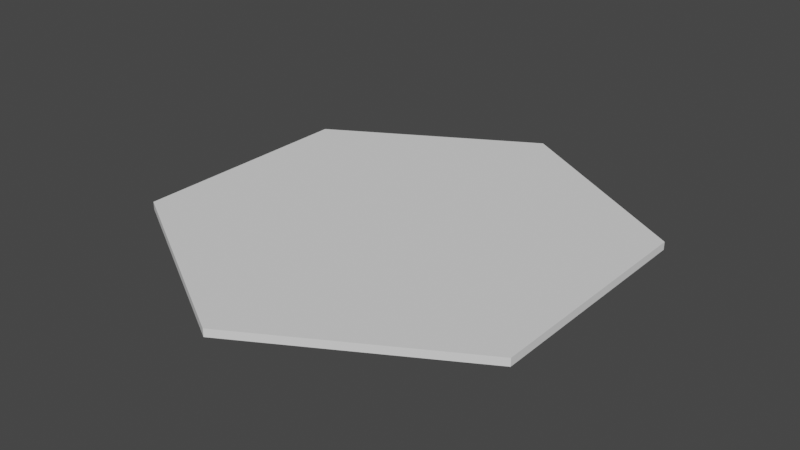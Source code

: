 # Source: hexagon2.blend  (saved by Blender 2.91.10; exported with 4.5.12 LTS)
import bpy
from mathutils import Matrix  # noqa: F401  (used for matrix-valued properties, if any)

bpy.ops.wm.read_factory_settings(use_empty=True)
scene = bpy.context.scene
scene.name = 'Scene'

# ---- collections
col_collection = bpy.data.collections.new('Collection'); scene.collection.children.link(col_collection)

# ---- world
world_world = bpy.data.worlds.new('World'); scene.world = world_world
world_world.use_nodes = True; world_world.node_tree.nodes.clear()
_N = world_world.node_tree.nodes; _L = world_world.node_tree.links
n0 = _N.new('ShaderNodeOutputWorld'); n0.name = 'World Output'; n0.location = (300, 300)
n1 = _N.new('ShaderNodeBackground'); n1.name = 'Background'; n1.location = (10, 300)
n1.inputs[0].default_value = (0.05088, 0.05088, 0.05088, 1.0)
_L.new(n1.outputs[0], n0.inputs[0])
n0.is_active_output = True
world_world.color = (0.05088, 0.05088, 0.05088)
world_world.use_sun_shadow = False
world_world.sun_shadow_jitter_overblur = 0.0

# ---- meshes
me_cylinder = bpy.data.meshes.new('Cylinder')
me_cylinder.from_pydata([(0.0, 60.0, -1.0), (0.0, 60.0, 1.0), (51.96, 30.0, -1.0), (51.96, 30.0, 1.0), (51.96, -30.0, -1.0), (51.96, -30.0, 1.0), (-5.245e-06, -60.0, -1.0), (-5.245e-06, -60.0, 1.0), (-51.96, -30.0, -1.0), (-51.96, -30.0, 1.0), (-51.96, 30.0, -1.0), (-51.96, 30.0, 1.0)], [], [(0, 1, 3, 2), (2, 3, 5, 4), (4, 5, 7, 6), (6, 7, 9, 8), (3, 1, 11, 9, 7, 5), (8, 9, 11, 10), (10, 11, 1, 0), (0, 2, 4, 6, 8, 10)])
_uv = me_cylinder.uv_layers.new(name='UVMap')
_uv.uv.foreach_set('vector', [1.0, 0.5, 1.0, 1.0, 0.8333, 1.0, 0.8333, 0.5, 0.8333, 0.5, 0.8333, 1.0, 0.6667, 1.0, 0.6667, 0.5, 0.6667, 0.5, 0.6667, 1.0, 0.5, 1.0, 0.5, 0.5, 0.5, 0.5, 0.5, 1.0, 0.3333, 1.0, 0.3333, 0.5, 0.4578, 0.37, 0.25, 0.49, 0.04215, 0.37, 0.04215, 0.13, 0.25, 0.01, 0.4578, 0.13, 0.3333, 0.5, 0.3333, 1.0, 0.1667, 1.0, 0.1667, 0.5, 0.1667, 0.5, 0.1667, 1.0, -8.941e-08, 1.0, -8.941e-08, 0.5, 0.75, 0.49, 0.9578, 0.37, 0.9578, 0.13, 0.75, 0.01, 0.5422, 0.13, 0.5422, 0.37])
me_cylinder.use_remesh_fix_poles = True
me_cylinder.use_remesh_preserve_attributes = False
me_cylinder.use_mirror_vertex_groups = False
me_cylinder.update()

# ---- objects
ob_cylinder = bpy.data.objects.new('Cylinder', me_cylinder)

# ---- transforms, parenting, visibility, modifiers, constraints
ob_cylinder.location = (-0.02638, -0.04191, 0.01445)
ob_cylinder.lineart.crease_threshold = 0.0

# ---- collection membership
col_collection.objects.link(ob_cylinder)

# ---- scene / render settings (as saved in the file)
scene.frame_start = 1; scene.frame_end = 250; scene.frame_set(1)
scene.render.engine = 'BLENDER_EEVEE_NEXT'
scene.cycles.use_denoising = False
scene.cycles.samples = 128
scene.cycles.sampling_pattern = 'TABULATED_SOBOL'
scene.cycles.use_adaptive_sampling = False
scene.cycles.use_light_tree = False
scene.view_settings.view_transform = 'Filmic'
bpy.context.view_layer.update()

# ---- added for rendering (the .blend has no active camera and no usable light): camera, sun
cam_auto = bpy.data.cameras.new('AutoCamera')
cam_auto.lens = 50.0
cam_auto.sensor_width = 36.0
cam_auto.clip_end = 2577.85
ob_auto_camera = bpy.data.objects.new('AutoCamera', cam_auto)
scene.collection.objects.link(ob_auto_camera)
ob_auto_camera.location = (146.86, -176.306, 117.524)
ob_auto_camera.rotation_euler = (1.09748, -7.21219e-08, 0.694738)
scene.camera = ob_auto_camera
light_auto_sun = bpy.data.lights.new('AutoSun', 'SUN')
light_auto_sun.energy = 3.0
light_auto_sun.angle = 0.0523599
ob_auto_sun = bpy.data.objects.new('AutoSun', light_auto_sun)
scene.collection.objects.link(ob_auto_sun)
ob_auto_sun.rotation_euler = (0.872665, 0.174533, 0.523599)
bpy.context.view_layer.update()
